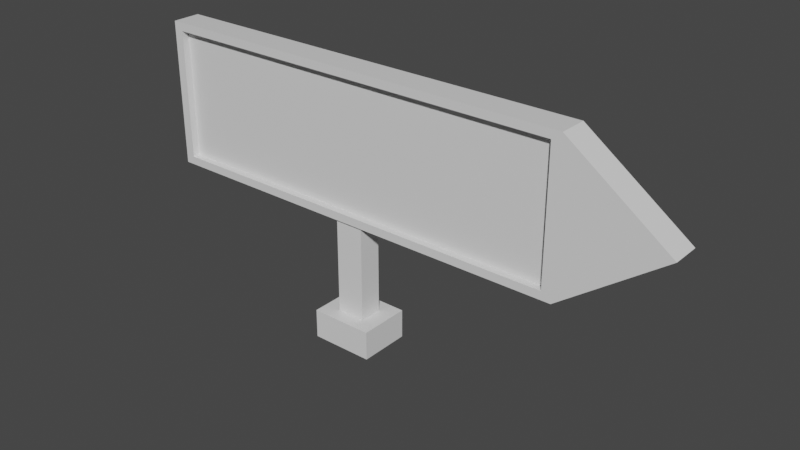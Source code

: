 # Source: fleche-projets.blend  (saved by Blender 2.91.10; exported with 4.5.12 LTS)
import bpy
from mathutils import Matrix  # noqa: F401  (used for matrix-valued properties, if any)

bpy.ops.wm.read_factory_settings(use_empty=True)
scene = bpy.context.scene
scene.name = 'Scene'

# ---- collections
col_collection = bpy.data.collections.new('Collection'); scene.collection.children.link(col_collection)

# ---- materials (node trees are filled in below, after node groups)
mat_material = bpy.data.materials.new('Material')
mat_material.alpha_threshold = 0.0
mat_material.use_transparent_shadow = False
mat_material.line_color = (0.0, 0.0, 0.0, 1.0)

# ---- material node trees
mat_material.use_nodes = True; mat_material.node_tree.nodes.clear()
_N = mat_material.node_tree.nodes; _L = mat_material.node_tree.links
n0 = _N.new('ShaderNodeOutputMaterial'); n0.name = 'Material Output'; n0.location = (300, 300)
n1 = _N.new('ShaderNodeBsdfPrincipled'); n1.name = 'Principled BSDF'; n1.location = (10, 300)
n1.distribution = 'GGX'
n1.subsurface_method = 'BURLEY'
n1.inputs[2].default_value = 0.4
n1.inputs[3].default_value = 1.45
n1.inputs[27].default_value = (0.0, 0.0, 0.0, 1.0)
n1.inputs[28].default_value = 1.0
_L.new(n1.outputs[0], n0.inputs[0])
n0.is_active_output = True

# ---- world
world_world = bpy.data.worlds.new('World'); scene.world = world_world
world_world.use_nodes = True; world_world.node_tree.nodes.clear()
_N = world_world.node_tree.nodes; _L = world_world.node_tree.links
n0 = _N.new('ShaderNodeOutputWorld'); n0.name = 'World Output'; n0.location = (300, 300)
n1 = _N.new('ShaderNodeBackground'); n1.name = 'Background'; n1.location = (10, 300)
n1.inputs[0].default_value = (0.05088, 0.05088, 0.05088, 1.0)
_L.new(n1.outputs[0], n0.inputs[0])
n0.is_active_output = True
world_world.color = (0.05088, 0.05088, 0.05088)
world_world.use_sun_shadow = False
world_world.sun_shadow_jitter_overblur = 0.0

# ---- meshes
me_cube = bpy.data.meshes.new('Cube')
me_cube.from_pydata([(1.0, 1.0, 1.0), (1.0, 1.0, -1.0), (1.0, -1.0, 1.0), (1.0, -1.0, -1.0), (-1.0, 1.0, 1.0), (-1.0, 1.0, -1.0), (-1.0, -1.0, 1.0), (-1.0, -1.0, -1.0), (-0.956, -1.0, -0.8871), (-0.956, -1.0, 0.8871), (0.956, -1.0, 0.8871), (0.956, -1.0, -0.8871), (1.464, 1.0, 0.0), (-1.0, -1.0, 0.0), (1.464, -1.0, 0.0), (-1.0, 1.0, 0.0), (-0.956, -1.0, 0.0), (0.956, -1.0, -5.96e-08), (-0.956, -0.4882, 0.0), (-0.956, -0.4882, 0.8871), (0.956, -0.4882, -5.96e-08), (0.956, -0.4882, -0.8871), (0.956, -0.4882, 0.8871), (-0.956, -0.4882, -0.8871), (-0.0663, 0.8298, -1.0), (-0.0663, -0.8298, -1.0), (0.0663, 0.8298, -1.0), (0.0663, -0.8298, -1.0), (-0.0663, 0.8298, -2.329), (-0.0663, -0.8298, -2.329), (0.0663, 0.8298, -2.329), (0.0663, -0.8298, -2.329), (-0.1448, 1.812, -2.329), (-0.1448, -1.812, -2.329), (0.1448, 1.812, -2.329), (0.1448, -1.812, -2.329), (-0.1448, 1.812, -2.727), (-0.1448, -1.812, -2.727), (0.1448, 1.812, -2.727), (0.1448, -1.812, -2.727)], [], [(0, 4, 6, 2), (7, 3, 11, 8), (13, 6, 4, 15), (5, 1, 26, 24), (12, 0, 2, 14), (15, 4, 0, 12), (8, 11, 21, 23), (2, 6, 9, 10), (14, 2, 10, 17), (13, 7, 8, 16), (6, 13, 16, 9), (3, 14, 17, 11), (9, 16, 18, 19), (5, 15, 12, 1), (1, 12, 14, 3), (7, 13, 15, 5), (20, 22, 19, 18), (21, 20, 18, 23), (16, 8, 23, 18), (11, 17, 20, 21), (17, 10, 22, 20), (10, 9, 19, 22), (24, 26, 30, 28), (3, 7, 25, 27), (7, 5, 24, 25), (1, 3, 27, 26), (31, 29, 33, 35), (27, 25, 29, 31), (25, 24, 28, 29), (26, 27, 31, 30), (34, 35, 39, 38), (29, 28, 32, 33), (30, 31, 35, 34), (28, 30, 34, 32), (36, 38, 39, 37), (32, 34, 38, 36), (35, 33, 37, 39), (33, 32, 36, 37)])
_uv = me_cube.uv_layers.new(name='UVMap')
_uv.uv.foreach_set('vector', [0.625, 0.5, 0.875, 0.5, 0.875, 0.75, 0.625, 0.75, 0.125, 0.75, 0.375, 0.75, 0.375, 0.75, 0.125, 0.75, 0.5, 0.0, 0.625, 0.0, 0.625, 0.25, 0.5, 0.25, 0.375, 0.25, 0.375, 0.5, 0.375, 0.5, 0.375, 0.25, 0.5, 0.5, 0.625, 0.5, 0.625, 0.75, 0.5, 0.75, 0.5, 0.25, 0.625, 0.25, 0.625, 0.5, 0.5, 0.5, 0.125, 0.75, 0.375, 0.75, 0.375, 0.75, 0.125, 0.75, 0.625, 0.75, 0.875, 0.75, 0.875, 0.75, 0.625, 0.75, 0.5, 0.75, 0.625, 0.75, 0.625, 0.75, 0.5, 0.75, 0.5, 0.0, 0.375, 0.0, 0.375, 0.0, 0.5, 0.0, 0.625, 0.0, 0.5, 0.0, 0.5, 0.0, 0.625, 0.0, 0.375, 0.75, 0.5, 0.75, 0.5, 0.75, 0.375, 0.75, 0.625, 0.0, 0.5, 0.0, 0.5, 0.0, 0.625, 0.0, 0.375, 0.25, 0.5, 0.25, 0.5, 0.5, 0.375, 0.5, 0.375, 0.5, 0.5, 0.5, 0.5, 0.75, 0.375, 0.75, 0.375, 0.0, 0.5, 0.0, 0.5, 0.25, 0.375, 0.25, 0.5, 0.75, 0.625, 0.75, 0.625, 1.0, 0.5, 1.0, 0.375, 0.75, 0.5, 0.75, 0.5, 1.0, 0.375, 1.0, 0.5, 0.0, 0.375, 0.0, 0.375, 0.0, 0.5, 0.0, 0.375, 0.75, 0.5, 0.75, 0.5, 0.75, 0.375, 0.75, 0.5, 0.75, 0.625, 0.75, 0.625, 0.75, 0.5, 0.75, 0.625, 0.75, 0.875, 0.75, 0.875, 0.75, 0.625, 0.75, 0.375, 0.25, 0.375, 0.5, 0.375, 0.5, 0.375, 0.25, 0.375, 0.75, 0.125, 0.75, 0.125, 0.75, 0.375, 0.75, 0.375, 0.0, 0.375, 0.25, 0.375, 0.25, 0.375, 0.0, 0.375, 0.5, 0.375, 0.75, 0.375, 0.75, 0.375, 0.5, 0.375, 0.75, 0.125, 0.75, 0.125, 0.75, 0.375, 0.75, 0.375, 0.75, 0.125, 0.75, 0.125, 0.75, 0.375, 0.75, 0.375, 0.0, 0.375, 0.25, 0.375, 0.25, 0.375, 0.0, 0.375, 0.5, 0.375, 0.75, 0.375, 0.75, 0.375, 0.5, 0.375, 0.5, 0.375, 0.75, 0.375, 0.75, 0.375, 0.5, 0.375, 0.0, 0.375, 0.25, 0.375, 0.25, 0.375, 0.0, 0.375, 0.5, 0.375, 0.75, 0.375, 0.75, 0.375, 0.5, 0.375, 0.25, 0.375, 0.5, 0.375, 0.5, 0.375, 0.25, 0.125, 0.5, 0.375, 0.5, 0.375, 0.75, 0.125, 0.75, 0.375, 0.25, 0.375, 0.5, 0.375, 0.5, 0.375, 0.25, 0.375, 0.75, 0.125, 0.75, 0.125, 0.75, 0.375, 0.75, 0.375, 0.0, 0.375, 0.25, 0.375, 0.25, 0.375, 0.0])
me_cube.materials.append(mat_material)
me_cube.use_remesh_preserve_volume = False
me_cube.use_remesh_preserve_attributes = False
me_cube.use_mirror_vertex_groups = False
me_cube.update()

# ---- objects
ob_cube = bpy.data.objects.new('Cube', me_cube)

# ---- transforms, parenting, visibility, modifiers, constraints
ob_cube.location = (0.0, 0.0, 0.335)
ob_cube.scale = (1.056, 0.06935, 0.3568)
ob_cube.lock_rotations_4d = False
ob_cube.empty_display_type = 'ARROWS'
ob_cube.lineart.crease_threshold = 0.0

# ---- collection membership
col_collection.objects.link(ob_cube)

# ---- scene / render settings (as saved in the file)
scene.frame_start = 1; scene.frame_end = 250; scene.frame_set(1)
scene.render.engine = 'BLENDER_EEVEE_NEXT'
scene.cycles.use_denoising = False
scene.cycles.samples = 128
scene.cycles.sampling_pattern = 'TABULATED_SOBOL'
scene.cycles.use_adaptive_sampling = False
scene.cycles.use_light_tree = False
scene.view_settings.view_transform = 'Filmic'
bpy.context.view_layer.update()

# ---- added for rendering (the .blend has no active camera and no usable light): camera, sun
cam_auto = bpy.data.cameras.new('AutoCamera')
cam_auto.lens = 50.0
cam_auto.sensor_width = 36.0
cam_auto.clip_end = 1000.0
ob_auto_camera = bpy.data.objects.new('AutoCamera', cam_auto)
scene.collection.objects.link(ob_auto_camera)
ob_auto_camera.location = (2.95774, -3.25532, 2.19718)
ob_auto_camera.rotation_euler = (1.09748, -7.21219e-08, 0.694738)
scene.camera = ob_auto_camera
light_auto_sun = bpy.data.lights.new('AutoSun', 'SUN')
light_auto_sun.energy = 3.0
light_auto_sun.angle = 0.0523599
ob_auto_sun = bpy.data.objects.new('AutoSun', light_auto_sun)
scene.collection.objects.link(ob_auto_sun)
ob_auto_sun.rotation_euler = (0.872665, 0.174533, 0.523599)
bpy.context.view_layer.update()

